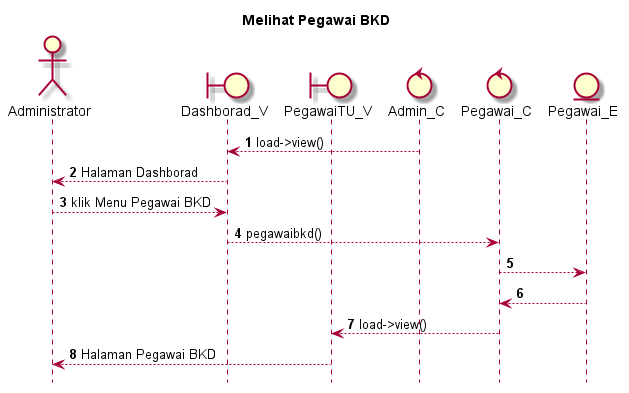

The diagram above was rendered by PlantUML. Its source (embedded in the PNG):
@startuml

autonumber
hide footbox
title Melihat Pegawai BKD

Actor Administrator
boundary Dashborad_V
boundary PegawaiTU_V
control Admin_C
control Pegawai_C
Entity Pegawai_E

Admin_C --> Dashborad_V: load->view()
Dashborad_V --> Administrator: Halaman Dashborad
Administrator --> Dashborad_V: klik Menu Pegawai BKD
Dashborad_V --> Pegawai_C: pegawaibkd()
Pegawai_C --> Pegawai_E:
    
    Pegawai_E --> Pegawai_C:
    Pegawai_C --> PegawaiTU_V: load->view()
    PegawaiTU_V --> Administrator: Halaman Pegawai BKD

@enduml